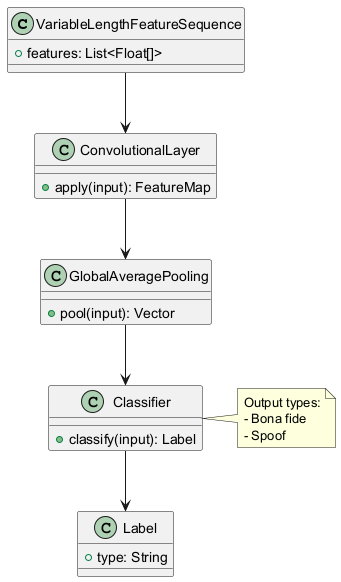

The diagram above was rendered by PlantUML. Its source (embedded in the PNG):
@startuml
class "VariableLengthFeatureSequence" {
    +features: List<Float[]>
}

class "ConvolutionalLayer" {
    +apply(input): FeatureMap
}

class "GlobalAveragePooling" {
    +pool(input): Vector
}

class "Classifier" {
    +classify(input): Label
}

class "Label" {
    +type: String
}

VariableLengthFeatureSequence --> ConvolutionalLayer
ConvolutionalLayer --> GlobalAveragePooling
GlobalAveragePooling --> Classifier
Classifier --> Label

note right of Classifier : Output types:\n- Bona fide\n- Spoof
@enduml